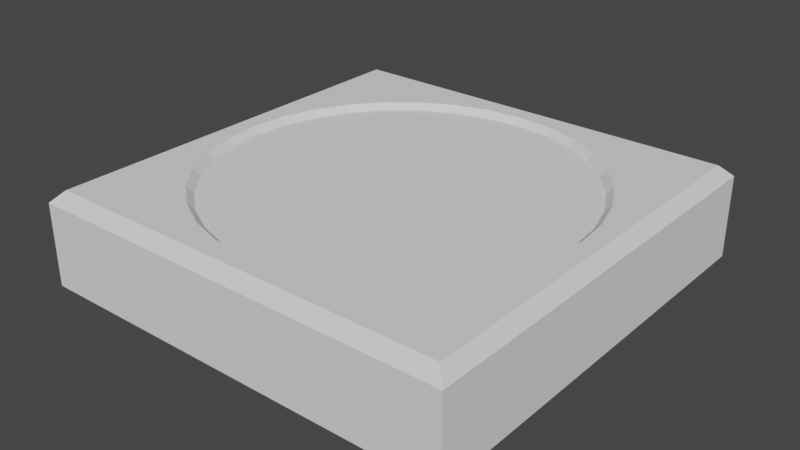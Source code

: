 # Source: Wind_Sensor.blend  (saved by Blender 2.82.7; exported with 4.5.12 LTS)
import bpy
from mathutils import Matrix  # noqa: F401  (used for matrix-valued properties, if any)

bpy.ops.wm.read_factory_settings(use_empty=True)
scene = bpy.context.scene
scene.name = 'Scene'

# ---- collections
col_collection = bpy.data.collections.new('Collection'); scene.collection.children.link(col_collection)

# ---- world
world_world = bpy.data.worlds.new('World'); scene.world = world_world
world_world.use_nodes = True; world_world.node_tree.nodes.clear()
_N = world_world.node_tree.nodes; _L = world_world.node_tree.links
n0 = _N.new('ShaderNodeOutputWorld'); n0.name = 'World Output'; n0.location = (300, 300)
n1 = _N.new('ShaderNodeBackground'); n1.name = 'Background'; n1.location = (10, 300)
n1.inputs[0].default_value = (0.05088, 0.05088, 0.05088, 1.0)
_L.new(n1.outputs[0], n0.inputs[0])
n0.is_active_output = True
world_world.color = (0.05088, 0.05088, 0.05088)
world_world.use_sun_shadow = False
world_world.sun_shadow_jitter_overblur = 0.0

# ---- meshes
me_base = bpy.data.meshes.new('Base')
me_base.from_pydata([(-1.23, -1.23, -0.3646), (-1.23, 1.23, -0.3646), (1.23, -1.23, -0.3646), (1.23, 1.23, -0.3646), (-8.174e-08, 1.0, -0.1019), (-1.306e-07, 0.9347, -0.1668), (0.1824, 0.9168, -0.1668), (0.1951, 0.9808, -0.1019), (0.3577, 0.8636, -0.1668), (0.3827, 0.9239, -0.1019), (0.5193, 0.7772, -0.1668), (0.5556, 0.8315, -0.1019), (0.661, 0.661, -0.1668), (0.7071, 0.7071, -0.1019), (0.7772, 0.5193, -0.1668), (0.8315, 0.5556, -0.1019), (0.8636, 0.3577, -0.1668), (0.9239, 0.3827, -0.1019), (0.9168, 0.1824, -0.1668), (0.9808, 0.1951, -0.1019), (0.9347, -2.541e-07, -0.1668), (1.0, -2.336e-07, -0.1019), (0.9168, -0.1824, -0.1668), (0.9808, -0.1951, -0.1019), (0.8636, -0.3577, -0.1668), (0.9239, -0.3827, -0.1019), (0.7772, -0.5193, -0.1668), (0.8315, -0.5556, -0.1019), (0.661, -0.661, -0.1668), (0.7071, -0.7071, -0.1019), (0.5193, -0.7772, -0.1668), (0.5556, -0.8315, -0.1019), (0.3577, -0.8636, -0.1668), (0.3827, -0.9239, -0.1019), (0.1824, -0.9168, -0.1668), (0.1951, -0.9808, -0.1019), (-3.691e-07, -0.9347, -0.1668), (-4.076e-07, -1.0, -0.1019), (-0.1824, -0.9168, -0.1668), (-0.1951, -0.9808, -0.1019), (-0.3577, -0.8636, -0.1668), (-0.3827, -0.9239, -0.1019), (-0.5193, -0.7772, -0.1668), (-0.5556, -0.8315, -0.1019), (-0.661, -0.661, -0.1668), (-0.7071, -0.7071, -0.1019), (-0.7772, -0.5193, -0.1668), (-0.8315, -0.5556, -0.1019), (-0.8636, -0.3577, -0.1668), (-0.9239, -0.3827, -0.1019), (-0.9168, -0.1824, -0.1668), (-0.9808, -0.1951, -0.1019), (-0.9347, 8.402e-07, -0.1668), (-1.0, 6.565e-07, -0.1019), (-0.9168, 0.1824, -0.1668), (-0.9808, 0.1951, -0.1019), (-0.8636, 0.3577, -0.1668), (-0.9239, 0.3827, -0.1019), (-0.7772, 0.5193, -0.1668), (-0.8315, 0.5556, -0.1019), (-0.661, 0.661, -0.1668), (-0.7071, 0.7071, -0.1019), (-0.5193, 0.7772, -0.1668), (-0.5556, 0.8315, -0.1019), (-0.3577, 0.8636, -0.1668), (-0.3827, 0.9239, -0.1019), (-0.1824, 0.9168, -0.1668), (-0.1951, 0.9808, -0.1019), (-1.165, -1.165, 0.1721), (-1.23, -1.23, 0.1072), (-1.165, 1.165, 0.1721), (-1.23, 1.23, 0.1072), (1.165, -1.165, 0.1721), (1.23, -1.23, 0.1072), (1.165, 1.165, 0.1721), (1.23, 1.23, 0.1072), (-4.263e-08, 1.065, 0.1721), (-8.174e-08, 1.0, 0.1072), (0.2078, 1.045, 0.1721), (0.1951, 0.9808, 0.1072), (-0.2078, 1.045, 0.1721), (-0.1951, 0.9808, 0.1072), (-0.4077, 0.9842, 0.1721), (-0.3827, 0.9239, 0.1072), (0.4077, 0.9842, 0.1721), (0.3827, 0.9239, 0.1072), (-0.5918, 0.8857, 0.1721), (-0.5556, 0.8315, 0.1072), (0.5918, 0.8857, 0.1721), (0.5556, 0.8315, 0.1072), (-0.7532, 0.7532, 0.1721), (-0.7071, 0.7071, 0.1072), (0.7532, 0.7532, 0.1721), (0.7071, 0.7071, 0.1072), (-0.8857, 0.5918, 0.1721), (-0.8315, 0.5556, 0.1072), (0.8857, 0.5918, 0.1721), (0.8315, 0.5556, 0.1072), (-0.9842, 0.4077, 0.1721), (-0.9239, 0.3827, 0.1072), (1.045, 0.2078, 0.1721), (0.9808, 0.1951, 0.1072), (0.9842, 0.4077, 0.1721), (0.9239, 0.3827, 0.1072), (-1.045, 0.2078, 0.1721), (-0.9808, 0.1951, 0.1072), (1.0, -2.336e-07, 0.1072), (1.065, -2.239e-07, 0.1721), (1.045, -0.2078, 0.1721), (0.9808, -0.1951, 0.1072), (0.9842, -0.4077, 0.1721), (0.9239, -0.3827, 0.1072), (0.8857, -0.5918, 0.1721), (0.8315, -0.5556, 0.1072), (0.7532, -0.7532, 0.1721), (0.7071, -0.7071, 0.1072), (0.5918, -0.8857, 0.1721), (0.5556, -0.8315, 0.1072), (0.4077, -0.9842, 0.1721), (0.3827, -0.9239, 0.1072), (0.2078, -1.045, 0.1721), (0.1951, -0.9808, 0.1072), (-4.189e-07, -1.065, 0.1721), (-4.076e-07, -1.0, 0.1072), (-0.2078, -1.045, 0.1721), (-0.1951, -0.9808, 0.1072), (-0.4077, -0.9842, 0.1721), (-0.3827, -0.9239, 0.1072), (-0.5918, -0.8857, 0.1721), (-0.5556, -0.8315, 0.1072), (-0.7532, -0.7532, 0.1721), (-0.7071, -0.7071, 0.1072), (-0.8857, -0.5918, 0.1721), (-0.8315, -0.5556, 0.1072), (-1.065, 8.052e-07, 0.1721), (-1.0, 6.565e-07, 0.1072), (-1.045, -0.2078, 0.1721), (-0.9808, -0.1951, 0.1072), (-0.9842, -0.4077, 0.1721), (-0.9239, -0.3827, 0.1072)], [], [(7, 9, 85, 79), (9, 11, 89, 85), (11, 13, 93, 89), (13, 15, 97, 93), (15, 17, 103, 97), (17, 19, 101, 103), (19, 21, 106, 101), (21, 23, 109, 106), (23, 25, 111, 109), (25, 27, 113, 111), (27, 29, 115, 113), (29, 31, 117, 115), (31, 33, 119, 117), (33, 35, 121, 119), (35, 37, 123, 121), (37, 39, 125, 123), (39, 41, 127, 125), (41, 43, 129, 127), (43, 45, 131, 129), (45, 47, 133, 131), (47, 49, 139, 133), (49, 51, 137, 139), (51, 53, 135, 137), (53, 55, 105, 135), (55, 57, 99, 105), (57, 59, 95, 99), (59, 61, 91, 95), (61, 63, 87, 91), (63, 65, 83, 87), (65, 67, 81, 83), (2, 73, 69, 0), (4, 7, 79, 77), (67, 4, 77, 81), (74, 107, 108, 110, 112, 114, 116, 118, 120, 122, 124, 126, 128, 130, 132, 138, 136, 134, 70, 68, 72), (70, 134, 104, 98, 94, 90, 86, 82, 80, 76, 78, 84, 88, 92, 96, 102, 100, 107, 74), (0, 69, 71, 1), (1, 3, 2, 0), (1, 71, 75, 3), (3, 75, 73, 2), (5, 6, 7, 4), (6, 8, 9, 7), (8, 10, 11, 9), (10, 12, 13, 11), (12, 14, 15, 13), (14, 16, 17, 15), (16, 18, 19, 17), (18, 20, 21, 19), (20, 22, 23, 21), (22, 24, 25, 23), (24, 26, 27, 25), (26, 28, 29, 27), (28, 30, 31, 29), (30, 32, 33, 31), (32, 34, 35, 33), (34, 36, 37, 35), (36, 38, 39, 37), (38, 40, 41, 39), (40, 42, 43, 41), (42, 44, 45, 43), (44, 46, 47, 45), (46, 48, 49, 47), (48, 50, 51, 49), (50, 52, 53, 51), (52, 54, 55, 53), (54, 56, 57, 55), (56, 58, 59, 57), (58, 60, 61, 59), (60, 62, 63, 61), (62, 64, 65, 63), (64, 66, 67, 65), (66, 5, 4, 67), (68, 70, 71, 69), (70, 74, 75, 71), (74, 72, 73, 75), (72, 68, 69, 73), (78, 76, 77, 79), (76, 80, 81, 77), (80, 82, 83, 81), (84, 78, 79, 85), (82, 86, 87, 83), (88, 84, 85, 89), (86, 90, 91, 87), (92, 88, 89, 93), (90, 94, 95, 91), (96, 92, 93, 97), (94, 98, 99, 95), (100, 102, 103, 101), (102, 96, 97, 103), (98, 104, 105, 99), (104, 134, 135, 105), (101, 106, 107, 100), (108, 107, 106, 109), (110, 108, 109, 111), (112, 110, 111, 113), (114, 112, 113, 115), (116, 114, 115, 117), (118, 116, 117, 119), (120, 118, 119, 121), (122, 120, 121, 123), (124, 122, 123, 125), (128, 126, 127, 129), (126, 124, 125, 127), (132, 130, 131, 133), (130, 128, 129, 131), (134, 136, 137, 135), (136, 138, 139, 137), (138, 132, 133, 139), (5, 66, 64, 62, 60, 58, 56, 54, 52, 50, 48, 46, 44, 42, 40, 38, 36, 34, 32, 30, 28, 26, 24, 22, 20, 18, 16, 14, 12, 10, 8, 6)])
_uv = me_base.uv_layers.new(name='UVMap')
_uv.uv.foreach_set('vector', [0.9688, 0.5574, 0.9375, 0.5574, 0.9375, 0.7422, 0.9688, 0.7422, 0.9375, 0.5574, 0.9062, 0.5574, 0.9062, 0.7422, 0.9375, 0.7422, 0.9062, 0.5574, 0.875, 0.5574, 0.875, 0.7422, 0.9062, 0.7422, 0.875, 0.5574, 0.8438, 0.5574, 0.8438, 0.7422, 0.875, 0.7422, 0.8438, 0.5574, 0.8125, 0.5574, 0.8125, 0.7422, 0.8438, 0.7422, 0.8125, 0.5574, 0.7812, 0.5574, 0.7812, 0.7422, 0.8125, 0.7422, 0.7812, 0.5574, 0.75, 0.5574, 0.75, 0.7422, 0.7812, 0.7422, 0.75, 0.5574, 0.7188, 0.5574, 0.7188, 0.7422, 0.75, 0.7422, 0.7188, 0.5574, 0.6875, 0.5574, 0.6875, 0.7422, 0.7188, 0.7422, 0.6875, 0.5574, 0.6563, 0.5574, 0.6562, 0.7422, 0.6875, 0.7422, 0.6562, 0.5574, 0.625, 0.5574, 0.625, 0.7422, 0.6562, 0.7422, 0.625, 0.5574, 0.5938, 0.5574, 0.5938, 0.7422, 0.625, 0.7422, 0.5938, 0.5574, 0.5625, 0.5574, 0.5625, 0.7422, 0.5938, 0.7422, 0.5625, 0.5574, 0.5312, 0.5574, 0.5312, 0.7422, 0.5625, 0.7422, 0.5312, 0.5574, 0.5, 0.5574, 0.5, 0.7422, 0.5312, 0.7422, 0.5, 0.5574, 0.4688, 0.5574, 0.4688, 0.7422, 0.5, 0.7422, 0.4688, 0.5574, 0.4375, 0.5574, 0.4375, 0.7422, 0.4688, 0.7422, 0.4375, 0.5574, 0.4062, 0.5574, 0.4062, 0.7422, 0.4375, 0.7422, 0.4062, 0.5574, 0.375, 0.5574, 0.375, 0.7422, 0.4062, 0.7422, 0.375, 0.5574, 0.3438, 0.5574, 0.3438, 0.7422, 0.375, 0.7422, 0.3438, 0.5574, 0.3125, 0.5574, 0.3125, 0.7422, 0.3438, 0.7422, 0.3125, 0.5574, 0.2812, 0.5574, 0.2812, 0.7422, 0.3125, 0.7422, 0.2812, 0.5574, 0.25, 0.5574, 0.25, 0.7422, 0.2812, 0.7422, 0.25, 0.5574, 0.2188, 0.5574, 0.2188, 0.7422, 0.25, 0.7422, 0.2188, 0.5574, 0.1875, 0.5574, 0.1875, 0.7422, 0.2188, 0.7422, 0.1875, 0.5574, 0.1562, 0.5574, 0.1562, 0.7422, 0.1875, 0.7422, 0.1562, 0.5574, 0.125, 0.5574, 0.125, 0.7422, 0.1562, 0.7422, 0.125, 0.5574, 0.09375, 0.5574, 0.09375, 0.7422, 0.125, 0.7422, 0.09375, 0.5574, 0.0625, 0.5574, 0.0625, 0.7422, 0.09375, 0.7422, 0.0625, 0.5574, 0.03125, 0.5574, 0.03125, 0.7422, 0.0625, 0.7422, 0.375, 0.75, 0.5948, 0.75, 0.5948, 1.0, 0.375, 1.0, 1.0, 0.5574, 0.9688, 0.5574, 0.9688, 0.7422, 1.0, 0.7422, 0.03125, 0.5574, 0.0, 0.5574, 0.0, 0.7422, 0.03125, 0.7422, 0.6316, 0.5066, 0.6417, 0.625, 0.6438, 0.6461, 0.65, 0.6664, 0.66, 0.6852, 0.6734, 0.7016, 0.6898, 0.715, 0.7086, 0.725, 0.7289, 0.7312, 0.75, 0.7333, 0.7711, 0.7312, 0.7914, 0.725, 0.8102, 0.715, 0.8266, 0.7016, 0.84, 0.6852, 0.85, 0.6664, 0.8562, 0.6461, 0.8583, 0.625, 0.8684, 0.5066, 0.8684, 0.7434, 0.6316, 0.7434, 0.8684, 0.5066, 0.8583, 0.625, 0.8562, 0.6039, 0.85, 0.5836, 0.84, 0.5648, 0.8266, 0.5484, 0.8102, 0.535, 0.7914, 0.525, 0.7711, 0.5188, 0.75, 0.5167, 0.7289, 0.5188, 0.7086, 0.525, 0.6898, 0.535, 0.6734, 0.5484, 0.66, 0.5648, 0.65, 0.5836, 0.6438, 0.6039, 0.6417, 0.625, 0.6316, 0.5066, 0.375, 0.0, 0.5948, 0.0, 0.5948, 0.25, 0.375, 0.25, 0.125, 0.5, 0.375, 0.5, 0.375, 0.75, 0.125, 0.75, 0.375, 0.25, 0.5948, 0.25, 0.5948, 0.5, 0.375, 0.5, 0.375, 0.5, 0.5948, 0.5, 0.5948, 0.75, 0.375, 0.75, 0.75, 0.4743, 0.7938, 0.47, 0.7968, 0.4854, 0.75, 0.49, 0.7938, 0.47, 0.8359, 0.4573, 0.8418, 0.4717, 0.7968, 0.4854, 0.8359, 0.4573, 0.8746, 0.4365, 0.8833, 0.4496, 0.8418, 0.4717, 0.8746, 0.4365, 0.9086, 0.4086, 0.9197, 0.4197, 0.8833, 0.4496, 0.9086, 0.4086, 0.9365, 0.3746, 0.9496, 0.3833, 0.9197, 0.4197, 0.9365, 0.3746, 0.9573, 0.3359, 0.9717, 0.3418, 0.9496, 0.3833, 0.9573, 0.3359, 0.97, 0.2938, 0.9854, 0.2968, 0.9717, 0.3418, 0.97, 0.2938, 0.9743, 0.25, 0.99, 0.25, 0.9854, 0.2968, 0.9743, 0.25, 0.97, 0.2062, 0.9854, 0.2032, 0.99, 0.25, 0.97, 0.2062, 0.9573, 0.1641, 0.9717, 0.1582, 0.9854, 0.2032, 0.9573, 0.1641, 0.9365, 0.1254, 0.9496, 0.1167, 0.9717, 0.1582, 0.9365, 0.1254, 0.9086, 0.09137, 0.9197, 0.08029, 0.9496, 0.1167, 0.9086, 0.09137, 0.8746, 0.06347, 0.8833, 0.05045, 0.9197, 0.08029, 0.8746, 0.06347, 0.8359, 0.04274, 0.8418, 0.02827, 0.8833, 0.05045, 0.8359, 0.04274, 0.7938, 0.02997, 0.7968, 0.01461, 0.8418, 0.02827, 0.7938, 0.02997, 0.75, 0.02566, 0.75, 0.01, 0.7968, 0.01461, 0.75, 0.02566, 0.7062, 0.02997, 0.7032, 0.01461, 0.75, 0.01, 0.7062, 0.02997, 0.6641, 0.04274, 0.6582, 0.02827, 0.7032, 0.01461, 0.6641, 0.04274, 0.6254, 0.06347, 0.6167, 0.05045, 0.6582, 0.02827, 0.6254, 0.06347, 0.5914, 0.09137, 0.5803, 0.08029, 0.6167, 0.05045, 0.5914, 0.09137, 0.5635, 0.1254, 0.5504, 0.1167, 0.5803, 0.08029, 0.5635, 0.1254, 0.5427, 0.1641, 0.5283, 0.1582, 0.5504, 0.1167, 0.5427, 0.1641, 0.53, 0.2062, 0.5146, 0.2032, 0.5283, 0.1582, 0.53, 0.2062, 0.5257, 0.25, 0.51, 0.25, 0.5146, 0.2032, 0.5257, 0.25, 0.53, 0.2938, 0.5146, 0.2968, 0.51, 0.25, 0.53, 0.2938, 0.5427, 0.3359, 0.5283, 0.3418, 0.5146, 0.2968, 0.5427, 0.3359, 0.5635, 0.3746, 0.5504, 0.3833, 0.5283, 0.3418, 0.5635, 0.3746, 0.5914, 0.4086, 0.5803, 0.4197, 0.5504, 0.3833, 0.5914, 0.4086, 0.6254, 0.4365, 0.6167, 0.4496, 0.5803, 0.4197, 0.6254, 0.4365, 0.6641, 0.4573, 0.6582, 0.4717, 0.6167, 0.4496, 0.6641, 0.4573, 0.7062, 0.47, 0.7032, 0.4854, 0.6582, 0.4717, 0.7062, 0.47, 0.75, 0.4743, 0.75, 0.49, 0.7032, 0.4854, 0.8684, 0.7434, 0.8684, 0.5066, 0.875, 0.5, 0.875, 0.75, 0.8684, 0.5066, 0.6316, 0.5066, 0.625, 0.5, 0.875, 0.5, 0.6316, 0.5066, 0.6316, 0.7434, 0.5948, 0.75, 0.5948, 0.5, 0.6316, 0.7434, 0.8684, 0.7434, 0.875, 0.75, 0.625, 0.75, 0.7289, 0.5188, 0.75, 0.5167, 0.75, 0.5233, 0.7302, 0.5253, 0.75, 0.5167, 0.7711, 0.5188, 0.7698, 0.5253, 0.75, 0.5233, 0.7711, 0.5188, 0.7914, 0.525, 0.7889, 0.5311, 0.7698, 0.5253, 0.7086, 0.525, 0.7289, 0.5188, 0.7302, 0.5253, 0.7111, 0.5311, 0.7914, 0.525, 0.8102, 0.535, 0.8065, 0.5405, 0.7889, 0.5311, 0.6898, 0.535, 0.7086, 0.525, 0.7111, 0.5311, 0.6935, 0.5405, 0.8102, 0.535, 0.8266, 0.5484, 0.8219, 0.5531, 0.8065, 0.5405, 0.6734, 0.5484, 0.6898, 0.535, 0.6935, 0.5405, 0.6781, 0.5531, 0.8266, 0.5484, 0.84, 0.5648, 0.8345, 0.5685, 0.8219, 0.5531, 0.66, 0.5648, 0.6734, 0.5484, 0.6781, 0.5531, 0.6655, 0.5685, 0.84, 0.5648, 0.85, 0.5836, 0.8439, 0.5861, 0.8345, 0.5685, 0.6438, 0.6039, 0.65, 0.5836, 0.6561, 0.5861, 0.6503, 0.6052, 0.65, 0.5836, 0.66, 0.5648, 0.6655, 0.5685, 0.6561, 0.5861, 0.85, 0.5836, 0.8562, 0.6039, 0.8497, 0.6052, 0.8439, 0.5861, 0.8562, 0.6039, 0.8583, 0.625, 0.8517, 0.625, 0.8497, 0.6052, 0.7812, 0.7422, 0.75, 0.7422, 0.75, 0.7996, 0.7812, 0.7996, 0.6438, 0.6461, 0.6417, 0.625, 0.6483, 0.625, 0.6503, 0.6448, 0.65, 0.6664, 0.6438, 0.6461, 0.6503, 0.6448, 0.6561, 0.6639, 0.66, 0.6852, 0.65, 0.6664, 0.6561, 0.6639, 0.6655, 0.6815, 0.6734, 0.7016, 0.66, 0.6852, 0.6655, 0.6815, 0.6781, 0.6969, 0.6898, 0.715, 0.6734, 0.7016, 0.6781, 0.6969, 0.6935, 0.7095, 0.7086, 0.725, 0.6898, 0.715, 0.6935, 0.7095, 0.7111, 0.7189, 0.7289, 0.7312, 0.7086, 0.725, 0.7111, 0.7189, 0.7302, 0.7247, 0.75, 0.7333, 0.7289, 0.7312, 0.7302, 0.7247, 0.75, 0.7267, 0.7711, 0.7312, 0.75, 0.7333, 0.75, 0.7267, 0.7698, 0.7247, 0.8102, 0.715, 0.7914, 0.725, 0.7889, 0.7189, 0.8065, 0.7095, 0.7914, 0.725, 0.7711, 0.7312, 0.7698, 0.7247, 0.7889, 0.7189, 0.84, 0.6852, 0.8266, 0.7016, 0.8219, 0.6969, 0.8345, 0.6815, 0.8266, 0.7016, 0.8102, 0.715, 0.8065, 0.7095, 0.8219, 0.6969, 0.8583, 0.625, 0.8562, 0.6461, 0.8497, 0.6448, 0.8517, 0.625, 0.8562, 0.6461, 0.85, 0.6664, 0.8439, 0.6639, 0.8497, 0.6448, 0.85, 0.6664, 0.84, 0.6852, 0.8345, 0.6815, 0.8439, 0.6639, 0.75, 0.4743, 0.7062, 0.47, 0.6641, 0.4573, 0.6254, 0.4365, 0.5914, 0.4086, 0.5635, 0.3746, 0.5427, 0.3359, 0.53, 0.2938, 0.5257, 0.25, 0.53, 0.2062, 0.5427, 0.1641, 0.5635, 0.1254, 0.5914, 0.09137, 0.6254, 0.06347, 0.6641, 0.04274, 0.7062, 0.02997, 0.75, 0.02566, 0.7938, 0.02997, 0.8359, 0.04274, 0.8746, 0.06347, 0.9086, 0.09137, 0.9365, 0.1254, 0.9573, 0.1641, 0.97, 0.2062, 0.9743, 0.25, 0.97, 0.2938, 0.9573, 0.3359, 0.9365, 0.3746, 0.9086, 0.4086, 0.8746, 0.4365, 0.8359, 0.4573, 0.7938, 0.47])
me_base.use_remesh_fix_poles = True
me_base.use_remesh_preserve_attributes = False
me_base.use_mirror_vertex_groups = False
me_base.update()
me_glass_plane = bpy.data.meshes.new('Glass plane')
me_glass_plane.from_pydata([(-1.09, -1.09, 0.0), (1.09, -1.09, 0.0), (-1.09, 1.09, 0.0), (1.09, 1.09, 0.0)], [], [(0, 1, 3, 2)])
_uv = me_glass_plane.uv_layers.new(name='UVMap')
_uv.uv.foreach_set('vector', [0.0, 0.0, 1.0, 0.0, 1.0, 1.0, 0.0, 1.0])
me_glass_plane.use_remesh_fix_poles = True
me_glass_plane.use_remesh_preserve_attributes = False
me_glass_plane.use_mirror_vertex_groups = False
me_glass_plane.update()
me_arrow = bpy.data.meshes.new('Arrow')
me_arrow.from_pydata([(0.04929, 0.0002561, 0.0003474), (-0.0493, 0.0002561, 0.0003474), (0.09007, 0.0002563, 0.5378), (-0.09008, 0.0002562, 0.5378), (-4.094e-06, 0.0002563, 0.8604)], [], [(0, 1, 3, 2), (2, 3, 4)])
_uv = me_arrow.uv_layers.new(name='UVMap')
_uv.uv.foreach_set('vector', [0.0, 0.0, 1.0, 0.0, 1.0, 1.0, 0.0, 1.0, 0.0, 1.0, 1.0, 1.0, 0.0, 1.0])
me_arrow.use_remesh_fix_poles = True
me_arrow.use_remesh_preserve_attributes = False
me_arrow.use_mirror_vertex_groups = False
me_arrow.update()

# ---- objects
ob_base = bpy.data.objects.new('Base', me_base)
ob_glass_plane = bpy.data.objects.new('Glass plane', me_glass_plane)
ob_arrow = bpy.data.objects.new('Arrow', me_arrow)

# ---- transforms, parenting, visibility, modifiers, constraints
ob_base.location = (8.174e-08, 3.091e-07, -0.116)
ob_base.lineart.crease_threshold = 0.0
ob_glass_plane.location = (0.0, 0.0, 0.01876)
ob_glass_plane.lineart.crease_threshold = 0.0
ob_arrow.location = (4.089e-06, 4.089e-06, -0.219)
ob_arrow.rotation_euler = (-1.571, -3.142, 1.32e-14)
ob_arrow.lineart.crease_threshold = 0.0

# ---- collection membership
col_collection.objects.link(ob_base)
col_collection.objects.link(ob_glass_plane)
col_collection.objects.link(ob_arrow)

# ---- scene / render settings (as saved in the file)
scene.frame_start = 1; scene.frame_end = 250; scene.frame_set(1)
scene.render.engine = 'BLENDER_EEVEE_NEXT'
scene.cycles.use_denoising = False
scene.cycles.samples = 128
scene.cycles.sampling_pattern = 'TABULATED_SOBOL'
scene.cycles.use_adaptive_sampling = False
scene.cycles.use_light_tree = False
scene.view_settings.view_transform = 'Filmic'
bpy.context.view_layer.update()

# ---- added for rendering (the .blend has no active camera and no usable light): camera, sun
cam_auto = bpy.data.cameras.new('AutoCamera')
cam_auto.lens = 50.0
cam_auto.sensor_width = 36.0
cam_auto.clip_end = 1000.0
ob_auto_camera = bpy.data.objects.new('AutoCamera', cam_auto)
scene.collection.objects.link(ob_auto_camera)
ob_auto_camera.location = (3.25587, -3.90704, 2.39241)
ob_auto_camera.rotation_euler = (1.09748, -7.21219e-08, 0.694738)
scene.camera = ob_auto_camera
light_auto_sun = bpy.data.lights.new('AutoSun', 'SUN')
light_auto_sun.energy = 3.0
light_auto_sun.angle = 0.0523599
ob_auto_sun = bpy.data.objects.new('AutoSun', light_auto_sun)
scene.collection.objects.link(ob_auto_sun)
ob_auto_sun.rotation_euler = (0.872665, 0.174533, 0.523599)
bpy.context.view_layer.update()

